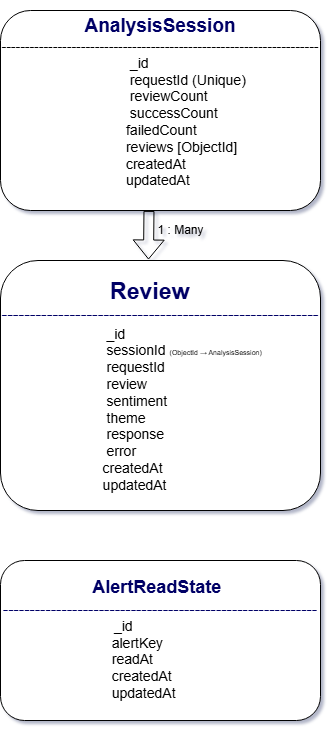

The diagram above was exported from draw.io. Its source (the exported page's mxGraphModel, read from the mxfile embedded in the PNG):
<mxGraphModel dx="1022" dy="598" grid="1" gridSize="10" guides="1" tooltips="1" connect="1" arrows="1" fold="1" page="1" pageScale="1" pageWidth="850" pageHeight="1100" background="#ffffff" math="0" shadow="1">
  <root>
    <mxCell id="0" />
    <mxCell id="1" parent="0" />
    <mxCell id="DK1DUAXyLLugUoD8xFGe-1" parent="1" style="rounded=1;whiteSpace=wrap;html=1;labelBackgroundColor=none;" value="&lt;span&gt;&lt;br&gt;&lt;span style=&quot;font-family: Helvetica; font-style: normal; font-variant-ligatures: normal; font-variant-caps: normal; letter-spacing: normal; orphans: 2; text-align: center; text-indent: 0px; text-transform: none; widows: 2; word-spacing: 0px; -webkit-text-stroke-width: 0px; white-space: normal; text-decoration-thickness: initial; text-decoration-style: initial; text-decoration-color: initial; float: none; display: inline !important;&quot;&gt;&lt;font style=&quot;font-size: 19px; color: rgb(0, 0, 102);&quot;&gt;&lt;b style=&quot;&quot;&gt;AnalysisSession&lt;/b&gt;&lt;/font&gt;&lt;/span&gt;&lt;/span&gt;&lt;div&gt;&lt;span style=&quot;font-size: 14px;&quot;&gt;--------------------------------------------------------------------&lt;/span&gt;&lt;/div&gt;&lt;div style=&quot;text-align: left;&quot;&gt;&lt;font style=&quot;font-size: 14px;&quot;&gt;&amp;nbsp; &amp;nbsp; &amp;nbsp; &amp;nbsp; &amp;nbsp; &amp;nbsp; &amp;nbsp; &amp;nbsp; &amp;nbsp; &amp;nbsp; &amp;nbsp; &amp;nbsp; &amp;nbsp; &amp;nbsp; &amp;nbsp; &amp;nbsp; &amp;nbsp;_id&amp;nbsp; &amp;nbsp; &amp;nbsp; &amp;nbsp; &amp;nbsp; &amp;nbsp; &amp;nbsp; &amp;nbsp; &amp;nbsp; &amp;nbsp; &amp;nbsp; &amp;nbsp; &amp;nbsp;&amp;nbsp;&lt;/font&gt;&lt;/div&gt;&lt;div style=&quot;text-align: left;&quot;&gt;&lt;font style=&quot;font-size: 14px;&quot;&gt;&amp;nbsp; &amp;nbsp; &amp;nbsp; &amp;nbsp; &amp;nbsp; &amp;nbsp; &amp;nbsp; &amp;nbsp; &amp;nbsp; &amp;nbsp; &amp;nbsp; &amp;nbsp; &amp;nbsp; &amp;nbsp; &amp;nbsp; &amp;nbsp; &amp;nbsp;requestId (Unique)&lt;/font&gt;&lt;/div&gt;&lt;div style=&quot;text-align: left;&quot;&gt;&lt;span style=&quot;background-color: transparent; color: light-dark(rgb(0, 0, 0), rgb(255, 255, 255));&quot;&gt;&lt;font style=&quot;font-size: 14px;&quot;&gt;&amp;nbsp; &amp;nbsp; &amp;nbsp; &amp;nbsp; &amp;nbsp; &amp;nbsp; &amp;nbsp; &amp;nbsp; &amp;nbsp; &amp;nbsp; &amp;nbsp; &amp;nbsp; &amp;nbsp; &amp;nbsp; &amp;nbsp; &amp;nbsp; &amp;nbsp;reviewCount&lt;/font&gt;&lt;/span&gt;&lt;/div&gt;&lt;div style=&quot;text-align: left;&quot;&gt;&lt;font style=&quot;font-size: 14px;&quot;&gt;&lt;span style=&quot;background-color: transparent; color: light-dark(rgb(0, 0, 0), rgb(255, 255, 255));&quot;&gt;&amp;nbsp; &amp;nbsp; &amp;nbsp; &amp;nbsp; &amp;nbsp; &amp;nbsp; &amp;nbsp; &amp;nbsp; &amp;nbsp; &amp;nbsp; &amp;nbsp; &amp;nbsp; &amp;nbsp; &amp;nbsp; &amp;nbsp; &amp;nbsp; &amp;nbsp;successCount&lt;/span&gt;&lt;/font&gt;&lt;/div&gt;&lt;div style=&quot;text-align: left;&quot;&gt;&lt;span style=&quot;background-color: transparent; color: light-dark(rgb(0, 0, 0), rgb(255, 255, 255));&quot;&gt;&lt;font style=&quot;font-size: 14px;&quot;&gt;&amp;nbsp; &amp;nbsp; &amp;nbsp; &amp;nbsp; &amp;nbsp; &amp;nbsp; &amp;nbsp; &amp;nbsp; &amp;nbsp; &amp;nbsp; &amp;nbsp; &amp;nbsp; &amp;nbsp; &amp;nbsp; &amp;nbsp; &amp;nbsp; failedCount&lt;/font&gt;&lt;/span&gt;&lt;/div&gt;&lt;font style=&quot;font-size: 14px;&quot;&gt;&lt;div style=&quot;text-align: left;&quot;&gt;&lt;span style=&quot;background-color: transparent; color: light-dark(rgb(0, 0, 0), rgb(255, 255, 255));&quot;&gt;&amp;nbsp; &amp;nbsp; &amp;nbsp; &amp;nbsp; &amp;nbsp; &amp;nbsp; &amp;nbsp; &amp;nbsp; &amp;nbsp; &amp;nbsp; &amp;nbsp; &amp;nbsp; &amp;nbsp; &amp;nbsp; &amp;nbsp; &amp;nbsp; reviews [ObjectId]&lt;/span&gt;&lt;/div&gt;&lt;/font&gt;&lt;div&gt;&lt;div style=&quot;text-align: left;&quot;&gt;&lt;span style=&quot;background-color: transparent; color: light-dark(rgb(0, 0, 0), rgb(255, 255, 255));&quot;&gt;&lt;font style=&quot;font-size: 14px;&quot;&gt;&amp;nbsp; &amp;nbsp; &amp;nbsp; &amp;nbsp; &amp;nbsp; &amp;nbsp; &amp;nbsp; &amp;nbsp; &amp;nbsp; &amp;nbsp; &amp;nbsp; &amp;nbsp; &amp;nbsp; &amp;nbsp; &amp;nbsp; &amp;nbsp; createdAt&lt;/font&gt;&lt;/span&gt;&lt;/div&gt;&lt;div style=&quot;text-align: left;&quot;&gt;&lt;span style=&quot;background-color: transparent; color: light-dark(rgb(0, 0, 0), rgb(255, 255, 255));&quot;&gt;&lt;font style=&quot;font-size: 14px;&quot;&gt;&amp;nbsp; &amp;nbsp; &amp;nbsp; &amp;nbsp; &amp;nbsp; &amp;nbsp; &amp;nbsp; &amp;nbsp; &amp;nbsp; &amp;nbsp; &amp;nbsp; &amp;nbsp; &amp;nbsp; &amp;nbsp; &amp;nbsp; &amp;nbsp; updatedAt&lt;/font&gt;&lt;/span&gt;&lt;/div&gt;&lt;div&gt;&lt;div&gt;&lt;div style=&quot;text-align: left;&quot;&gt;&lt;span style=&quot;font-size: 14px;&quot;&gt;&lt;br&gt;&lt;/span&gt;&lt;/div&gt;&lt;br&gt;&lt;/div&gt;&lt;/div&gt;&lt;/div&gt;" vertex="1">
      <mxGeometry height="200" width="320" x="240" y="40" as="geometry" />
    </mxCell>
    <mxCell id="DK1DUAXyLLugUoD8xFGe-2" parent="1" style="rounded=1;whiteSpace=wrap;html=1;labelBackgroundColor=none;" value="&lt;div style=&quot;text-align: left;&quot;&gt;&lt;span style=&quot;color: light-dark(rgb(0, 0, 102), rgb(224, 224, 255)); background-color: transparent;&quot;&gt;&lt;b style=&quot;&quot;&gt;&lt;font style=&quot;font-size: 23px;&quot;&gt;&amp;nbsp; &amp;nbsp; &amp;nbsp; &amp;nbsp; &amp;nbsp; &amp;nbsp; &amp;nbsp; &amp;nbsp; &amp;nbsp;Review&lt;/font&gt;&lt;/b&gt;&lt;/span&gt;&lt;/div&gt;&lt;div&gt;&lt;font style=&quot;font-size: 17px; color: rgb(0, 0, 102);&quot;&gt;--------------------------------------------------------&lt;/font&gt;&lt;/div&gt;&lt;div style=&quot;text-align: left;&quot;&gt;&lt;span style=&quot;background-color: transparent;&quot;&gt;&lt;font style=&quot;color: rgb(0, 0, 0); font-size: 14px;&quot;&gt;&amp;nbsp; &amp;nbsp; &amp;nbsp; &amp;nbsp; &amp;nbsp; &amp;nbsp; &amp;nbsp; &amp;nbsp; &amp;nbsp; &amp;nbsp; &amp;nbsp; &amp;nbsp; &amp;nbsp; &amp;nbsp;_id&lt;/font&gt;&lt;/span&gt;&lt;/div&gt;&lt;div&gt;&lt;div style=&quot;text-align: left;&quot;&gt;&lt;span style=&quot;background-color: transparent;&quot;&gt;&lt;font style=&quot;color: rgb(0, 0, 0); font-size: 14px;&quot;&gt;&amp;nbsp; &amp;nbsp; &amp;nbsp; &amp;nbsp; &amp;nbsp; &amp;nbsp; &amp;nbsp; &amp;nbsp; &amp;nbsp; &amp;nbsp; &amp;nbsp; &amp;nbsp; &amp;nbsp; &amp;nbsp;sessionId&amp;nbsp;&lt;/font&gt;&lt;/span&gt;&lt;span style=&quot;background-color: transparent; color: light-dark(rgb(0, 0, 0), rgb(255, 255, 255)); text-align: center;&quot;&gt;&lt;font style=&quot;font-size: 7px;&quot;&gt;(ObjectId → AnalysisSession)&lt;/font&gt;&lt;/span&gt;&lt;/div&gt;&lt;font style=&quot;color: rgb(0, 0, 0); font-size: 14px;&quot;&gt;&lt;div style=&quot;text-align: left;&quot;&gt;&lt;span style=&quot;background-color: transparent;&quot;&gt;&amp;nbsp; &amp;nbsp; &amp;nbsp; &amp;nbsp; &amp;nbsp; &amp;nbsp; &amp;nbsp; &amp;nbsp; &amp;nbsp; &amp;nbsp; &amp;nbsp; &amp;nbsp; &amp;nbsp; &amp;nbsp;requestId&lt;/span&gt;&lt;/div&gt;&lt;div style=&quot;text-align: left;&quot;&gt;&lt;span style=&quot;background-color: transparent;&quot;&gt;&amp;nbsp; &amp;nbsp; &amp;nbsp; &amp;nbsp; &amp;nbsp; &amp;nbsp; &amp;nbsp; &amp;nbsp; &amp;nbsp; &amp;nbsp; &amp;nbsp; &amp;nbsp; &amp;nbsp; &amp;nbsp;review&lt;/span&gt;&lt;/div&gt;&lt;div style=&quot;text-align: left;&quot;&gt;&lt;span style=&quot;background-color: transparent;&quot;&gt;&amp;nbsp; &amp;nbsp; &amp;nbsp; &amp;nbsp; &amp;nbsp; &amp;nbsp; &amp;nbsp; &amp;nbsp; &amp;nbsp; &amp;nbsp; &amp;nbsp; &amp;nbsp; &amp;nbsp; &amp;nbsp;sentiment&lt;/span&gt;&lt;/div&gt;&lt;div style=&quot;text-align: left;&quot;&gt;&lt;span style=&quot;background-color: transparent;&quot;&gt;&amp;nbsp; &amp;nbsp; &amp;nbsp; &amp;nbsp; &amp;nbsp; &amp;nbsp; &amp;nbsp; &amp;nbsp; &amp;nbsp; &amp;nbsp; &amp;nbsp; &amp;nbsp; &amp;nbsp; &amp;nbsp;theme&lt;/span&gt;&lt;/div&gt;&lt;div style=&quot;text-align: left;&quot;&gt;&lt;span style=&quot;background-color: transparent;&quot;&gt;&amp;nbsp; &amp;nbsp; &amp;nbsp; &amp;nbsp; &amp;nbsp; &amp;nbsp; &amp;nbsp; &amp;nbsp; &amp;nbsp; &amp;nbsp; &amp;nbsp; &amp;nbsp; &amp;nbsp; &amp;nbsp;response&lt;/span&gt;&lt;/div&gt;&lt;div style=&quot;text-align: left;&quot;&gt;&lt;span style=&quot;background-color: transparent;&quot;&gt;&amp;nbsp; &amp;nbsp; &amp;nbsp; &amp;nbsp; &amp;nbsp; &amp;nbsp; &amp;nbsp; &amp;nbsp; &amp;nbsp; &amp;nbsp; &amp;nbsp; &amp;nbsp; &amp;nbsp; &amp;nbsp;error&lt;/span&gt;&lt;/div&gt;&lt;div style=&quot;text-align: left;&quot;&gt;&lt;span style=&quot;background-color: transparent;&quot;&gt;&amp;nbsp; &amp;nbsp; &amp;nbsp; &amp;nbsp; &amp;nbsp; &amp;nbsp; &amp;nbsp; &amp;nbsp; &amp;nbsp; &amp;nbsp; &amp;nbsp; &amp;nbsp; &amp;nbsp; createdAt&lt;/span&gt;&lt;/div&gt;&lt;div style=&quot;text-align: left;&quot;&gt;&lt;span style=&quot;background-color: transparent;&quot;&gt;&amp;nbsp; &amp;nbsp; &amp;nbsp; &amp;nbsp; &amp;nbsp; &amp;nbsp; &amp;nbsp; &amp;nbsp; &amp;nbsp; &amp;nbsp; &amp;nbsp; &amp;nbsp; &amp;nbsp; updatedAt&lt;/span&gt;&lt;/div&gt;&lt;/font&gt;&lt;/div&gt;" vertex="1">
      <mxGeometry height="250" width="320" x="240" y="290" as="geometry" />
    </mxCell>
    <mxCell id="DK1DUAXyLLugUoD8xFGe-3" parent="1" style="rounded=1;whiteSpace=wrap;html=1;labelBackgroundColor=none;" value="&lt;font style=&quot;color: rgb(0, 0, 102);&quot;&gt;&lt;br&gt;&lt;div style=&quot;text-align: left;&quot;&gt;&lt;b style=&quot;font-size: 18px; color: light-dark(rgb(0, 0, 102), rgb(224, 224, 255)); background-color: transparent;&quot;&gt;&amp;nbsp; &amp;nbsp; &amp;nbsp; &amp;nbsp; &amp;nbsp; &amp;nbsp; &amp;nbsp; &amp;nbsp; &amp;nbsp; AlertReadState&lt;/b&gt;&lt;/div&gt;&lt;/font&gt;&lt;div&gt;&lt;font color=&quot;#000066&quot; style=&quot;font-size: 16px;&quot;&gt;-----------------------------------------------------------&lt;/font&gt;&lt;/div&gt;&lt;div&gt;&lt;div style=&quot;text-align: left;&quot;&gt;&lt;span style=&quot;background-color: transparent;&quot;&gt;&lt;font style=&quot;color: rgb(0, 0, 0);&quot;&gt;&amp;nbsp; &amp;nbsp;&lt;font style=&quot;font-size: 14px;&quot;&gt;&amp;nbsp; &amp;nbsp; &amp;nbsp; &amp;nbsp; &amp;nbsp; &amp;nbsp; &amp;nbsp; &amp;nbsp; &amp;nbsp; &amp;nbsp; &amp;nbsp; &amp;nbsp; &amp;nbsp; _id&lt;/font&gt;&lt;/font&gt;&lt;/span&gt;&lt;/div&gt;&lt;font style=&quot;color: rgb(0, 0, 0); font-size: 14px;&quot;&gt;&lt;div style=&quot;text-align: left;&quot;&gt;&lt;span style=&quot;background-color: transparent; color: light-dark(rgb(0, 0, 0), rgb(237, 237, 237));&quot;&gt;&amp;nbsp; &amp;nbsp; &amp;nbsp; &amp;nbsp; &amp;nbsp; &amp;nbsp; &amp;nbsp; &amp;nbsp; &amp;nbsp; &amp;nbsp; &amp;nbsp; &amp;nbsp; &amp;nbsp; &amp;nbsp; alertKey&lt;/span&gt;&lt;/div&gt;&lt;div style=&quot;text-align: left;&quot;&gt;&lt;span style=&quot;background-color: transparent; color: light-dark(rgb(0, 0, 0), rgb(237, 237, 237));&quot;&gt;&amp;nbsp; &amp;nbsp; &amp;nbsp; &amp;nbsp; &amp;nbsp; &amp;nbsp; &amp;nbsp; &amp;nbsp; &amp;nbsp; &amp;nbsp; &amp;nbsp; &amp;nbsp; &amp;nbsp; &amp;nbsp; readAt&lt;/span&gt;&lt;/div&gt;&lt;div style=&quot;text-align: left;&quot;&gt;&lt;span style=&quot;background-color: transparent; color: light-dark(rgb(0, 0, 0), rgb(237, 237, 237));&quot;&gt;&amp;nbsp; &amp;nbsp; &amp;nbsp; &amp;nbsp; &amp;nbsp; &amp;nbsp; &amp;nbsp; &amp;nbsp; &amp;nbsp; &amp;nbsp; &amp;nbsp; &amp;nbsp; &amp;nbsp; &amp;nbsp; createdAt&lt;/span&gt;&lt;/div&gt;&lt;div style=&quot;text-align: left;&quot;&gt;&lt;span style=&quot;background-color: transparent; color: light-dark(rgb(0, 0, 0), rgb(237, 237, 237));&quot;&gt;&amp;nbsp; &amp;nbsp; &amp;nbsp; &amp;nbsp; &amp;nbsp; &amp;nbsp; &amp;nbsp; &amp;nbsp; &amp;nbsp; &amp;nbsp; &amp;nbsp; &amp;nbsp; &amp;nbsp; &amp;nbsp; updatedAt&lt;/span&gt;&lt;/div&gt;&lt;/font&gt;&lt;br&gt;&lt;/div&gt;" vertex="1">
      <mxGeometry height="160" width="320" x="240" y="590" as="geometry" />
    </mxCell>
    <mxCell id="DK1DUAXyLLugUoD8xFGe-7" edge="1" parent="1" source="DK1DUAXyLLugUoD8xFGe-1" style="shape=flexArrow;endArrow=classic;html=1;rounded=1;exitX=0.464;exitY=1.002;exitDx=0;exitDy=0;exitPerimeter=0;labelBackgroundColor=none;fontColor=default;" value="&lt;font style=&quot;font-size: 12px;&quot;&gt;1 : Many&lt;/font&gt;">
      <mxGeometry height="50" relative="1" width="50" x="-0.2063" y="32" as="geometry">
        <mxPoint as="offset" />
        <mxPoint x="390" y="250" as="sourcePoint" />
        <mxPoint x="388" y="289" as="targetPoint" />
      </mxGeometry>
    </mxCell>
  </root>
</mxGraphModel>